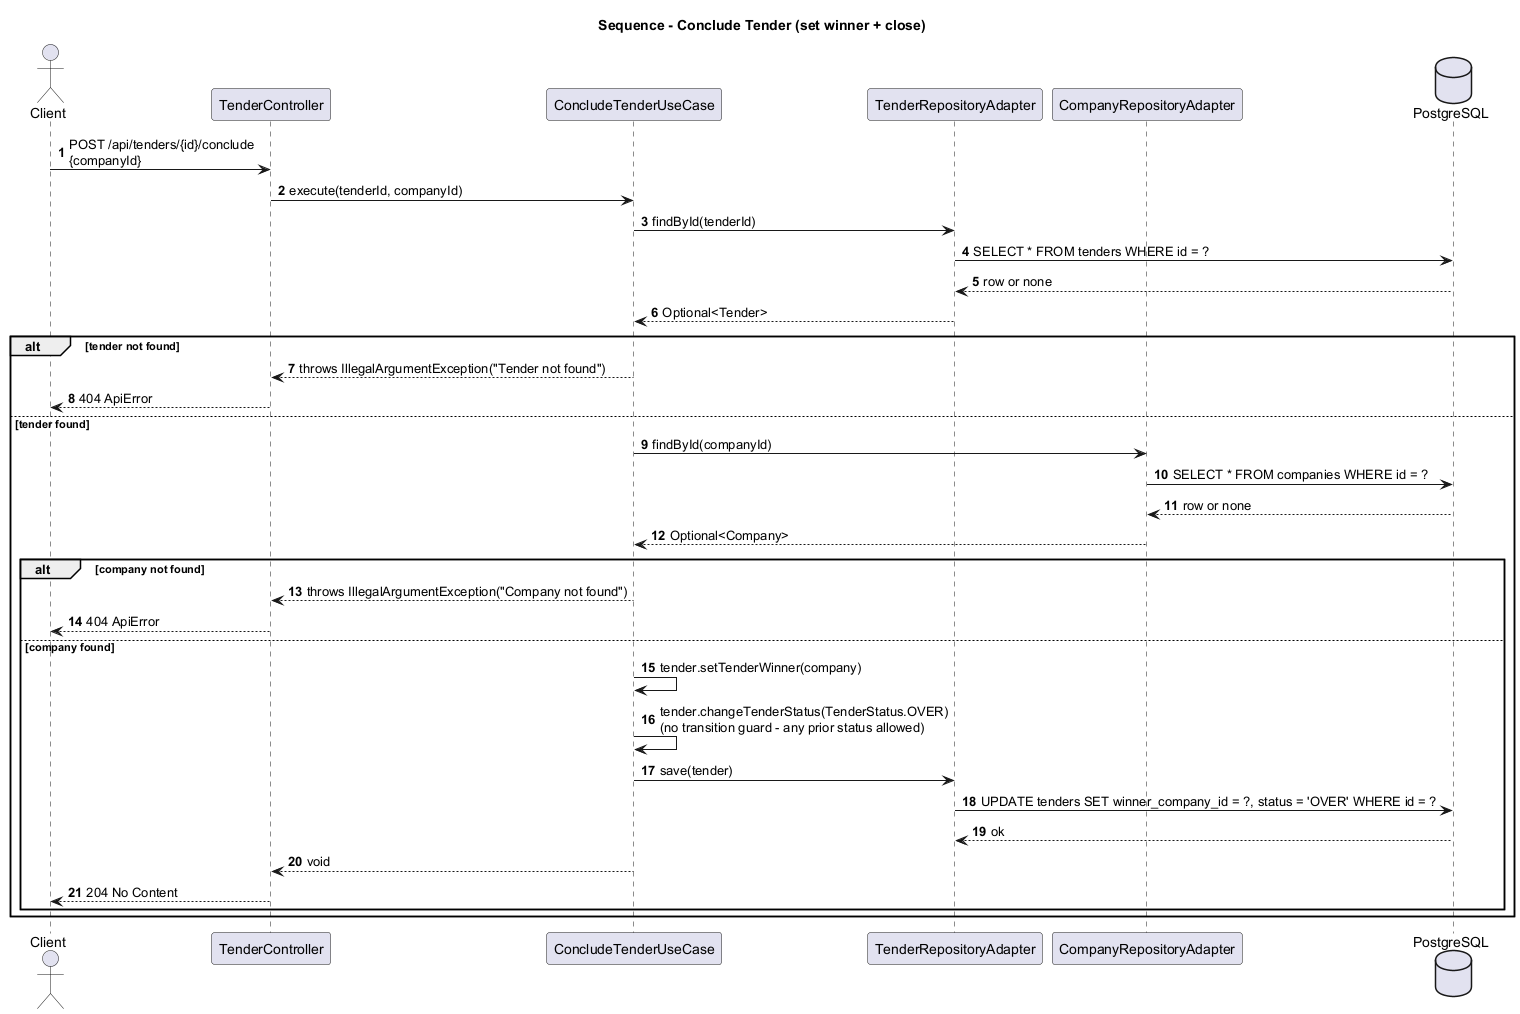

The diagram above was rendered by PlantUML. Its source (embedded in the PNG):
@startuml sequence-conclude-tender
title Sequence - Conclude Tender (set winner + close)
autonumber
actor Client
participant "TenderController" as Ctrl
participant "ConcludeTenderUseCase" as ConcludeUC
participant "TenderRepositoryAdapter" as TenderRepo
participant "CompanyRepositoryAdapter" as CompanyRepo
database "PostgreSQL" as DB

Client -> Ctrl : POST /api/tenders/{id}/conclude\n{companyId}
Ctrl -> ConcludeUC : execute(tenderId, companyId)
ConcludeUC -> TenderRepo : findById(tenderId)
TenderRepo -> DB : SELECT * FROM tenders WHERE id = ?
DB --> TenderRepo : row or none
TenderRepo --> ConcludeUC : Optional<Tender>

alt tender not found
  ConcludeUC --> Ctrl : throws IllegalArgumentException("Tender not found")
  Ctrl --> Client : 404 ApiError
else tender found
  ConcludeUC -> CompanyRepo : findById(companyId)
  CompanyRepo -> DB : SELECT * FROM companies WHERE id = ?
  DB --> CompanyRepo : row or none
  CompanyRepo --> ConcludeUC : Optional<Company>

  alt company not found
    ConcludeUC --> Ctrl : throws IllegalArgumentException("Company not found")
    Ctrl --> Client : 404 ApiError
  else company found
    ConcludeUC -> ConcludeUC : tender.setTenderWinner(company)
    ConcludeUC -> ConcludeUC : tender.changeTenderStatus(TenderStatus.OVER)\n(no transition guard - any prior status allowed)
    ConcludeUC -> TenderRepo : save(tender)
    TenderRepo -> DB : UPDATE tenders SET winner_company_id = ?, status = 'OVER' WHERE id = ?
    DB --> TenderRepo : ok
    ConcludeUC --> Ctrl : void
    Ctrl --> Client : 204 No Content
  end
end
@enduml